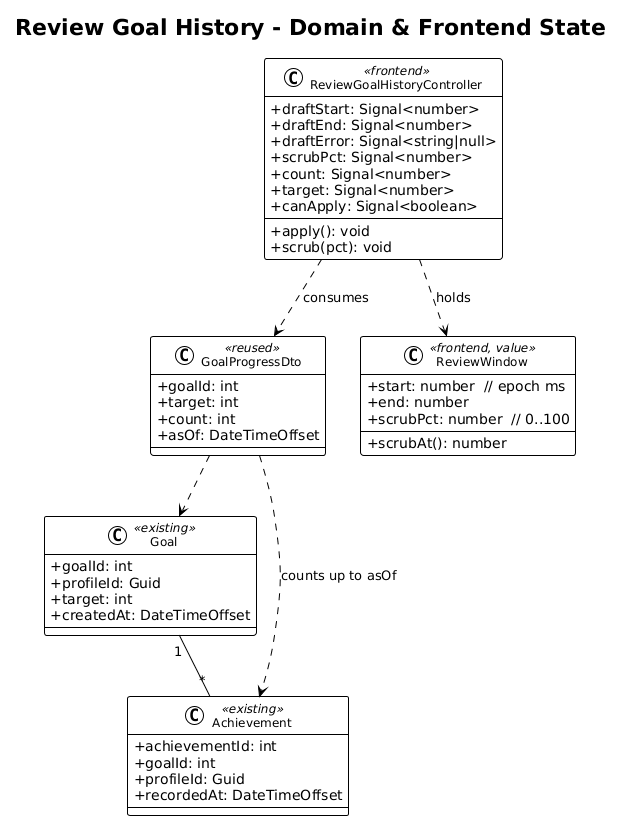

The diagram above was rendered by PlantUML. Its source (embedded in the PNG):
@startuml
!theme plain
skinparam classAttributeIconSize 0
skinparam classFontSize 12

title Review Goal History - Domain & Frontend State

class Goal <<existing>> {
  +goalId: int
  +profileId: Guid
  +target: int
  +createdAt: DateTimeOffset
}

class Achievement <<existing>> {
  +achievementId: int
  +goalId: int
  +profileId: Guid
  +recordedAt: DateTimeOffset
}

class GoalProgressDto <<reused>> {
  +goalId: int
  +target: int
  +count: int
  +asOf: DateTimeOffset
}

class ReviewWindow <<frontend, value>> {
  +start: number  // epoch ms
  +end: number
  +scrubPct: number  // 0..100
  +scrubAt(): number
}

class ReviewGoalHistoryController <<frontend>> {
  +draftStart: Signal<number>
  +draftEnd: Signal<number>
  +draftError: Signal<string|null>
  +scrubPct: Signal<number>
  +count: Signal<number>
  +target: Signal<number>
  +canApply: Signal<boolean>
  +apply(): void
  +scrub(pct): void
}

Goal "1" -- "*" Achievement
GoalProgressDto ..> Goal
GoalProgressDto ..> Achievement : counts up to asOf
ReviewGoalHistoryController ..> ReviewWindow : holds
ReviewGoalHistoryController ..> GoalProgressDto : consumes
@enduml